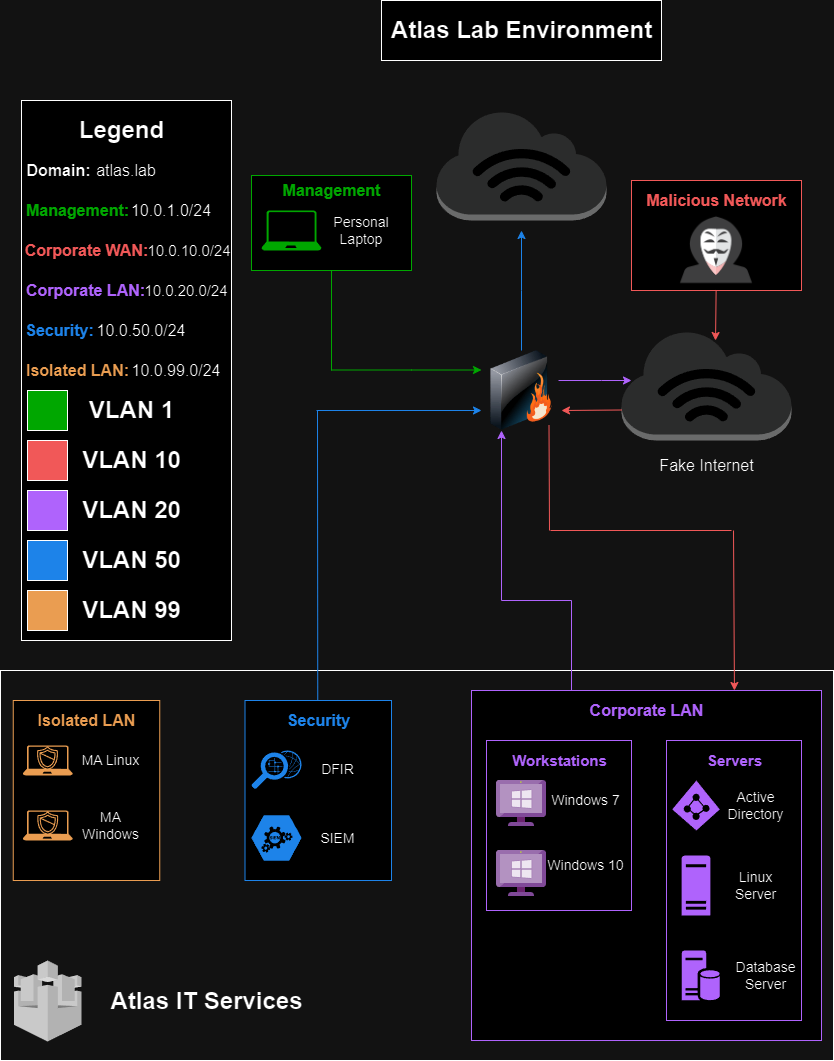

The diagram above was exported from draw.io. Its source (the exported page's mxGraphModel, read from the mxfile embedded in the PNG):
<mxGraphModel dx="2074" dy="1132" grid="1" gridSize="10" guides="1" tooltips="1" connect="1" arrows="1" fold="1" page="1" pageScale="1" pageWidth="850" pageHeight="1100" math="0" shadow="0">
  <root>
    <mxCell id="0" />
    <mxCell id="1" parent="0" />
    <mxCell id="VFxSjkRCEQHdDmgWq_P6-1" value="" style="rounded=0;whiteSpace=wrap;html=1;" vertex="1" parent="1">
      <mxGeometry x="390" y="30" width="280" height="60" as="geometry" />
    </mxCell>
    <mxCell id="VFxSjkRCEQHdDmgWq_P6-2" value="Atlas Lab Environment" style="text;strokeColor=none;fillColor=none;html=1;fontSize=24;fontStyle=1;verticalAlign=middle;align=center;" vertex="1" parent="1">
      <mxGeometry x="480" y="40" width="100" height="40" as="geometry" />
    </mxCell>
    <mxCell id="VFxSjkRCEQHdDmgWq_P6-3" value="" style="rounded=0;whiteSpace=wrap;html=1;" vertex="1" parent="1">
      <mxGeometry x="30" y="130" width="210" height="540" as="geometry" />
    </mxCell>
    <mxCell id="VFxSjkRCEQHdDmgWq_P6-4" value="Legend" style="text;strokeColor=none;fillColor=none;html=1;fontSize=24;fontStyle=1;verticalAlign=middle;align=center;" vertex="1" parent="1">
      <mxGeometry x="80" y="140" width="100" height="40" as="geometry" />
    </mxCell>
    <mxCell id="VFxSjkRCEQHdDmgWq_P6-6" value="Domain:" style="text;strokeColor=none;fillColor=none;html=1;fontSize=16;fontStyle=1;verticalAlign=middle;align=center;" vertex="1" parent="1">
      <mxGeometry x="17" y="180" width="100" height="40" as="geometry" />
    </mxCell>
    <mxCell id="VFxSjkRCEQHdDmgWq_P6-7" value="Management:" style="text;strokeColor=none;fillColor=none;html=1;fontSize=16;fontStyle=1;verticalAlign=middle;align=center;fontColor=#00CC00;" vertex="1" parent="1">
      <mxGeometry x="36" y="220" width="100" height="40" as="geometry" />
    </mxCell>
    <mxCell id="VFxSjkRCEQHdDmgWq_P6-8" value="Corporate WAN:" style="text;strokeColor=none;fillColor=none;html=1;fontSize=16;fontStyle=1;verticalAlign=middle;align=center;fontColor=#FF6666;" vertex="1" parent="1">
      <mxGeometry x="45" y="260" width="100" height="40" as="geometry" />
    </mxCell>
    <mxCell id="VFxSjkRCEQHdDmgWq_P6-9" value="Corporate LAN:" style="text;strokeColor=none;fillColor=none;html=1;fontSize=16;fontStyle=1;verticalAlign=middle;align=center;fontColor=#B266FF;" vertex="1" parent="1">
      <mxGeometry x="43.5" y="300" width="100" height="40" as="geometry" />
    </mxCell>
    <mxCell id="VFxSjkRCEQHdDmgWq_P6-10" value="Security:" style="text;strokeColor=none;fillColor=none;html=1;fontSize=16;fontStyle=1;verticalAlign=middle;align=center;fontColor=#3399FF;" vertex="1" parent="1">
      <mxGeometry x="18" y="340" width="100" height="40" as="geometry" />
    </mxCell>
    <mxCell id="VFxSjkRCEQHdDmgWq_P6-11" value="Isolated LAN:" style="text;strokeColor=none;fillColor=none;html=1;fontSize=16;fontStyle=1;verticalAlign=middle;align=center;fontColor=#994C00;" vertex="1" parent="1">
      <mxGeometry x="36" y="380" width="100" height="40" as="geometry" />
    </mxCell>
    <mxCell id="VFxSjkRCEQHdDmgWq_P6-12" value="atlas.lab" style="text;html=1;align=center;verticalAlign=middle;whiteSpace=wrap;rounded=0;fontSize=16;" vertex="1" parent="1">
      <mxGeometry x="105" y="185" width="60" height="30" as="geometry" />
    </mxCell>
    <mxCell id="VFxSjkRCEQHdDmgWq_P6-13" value="10.0.1.0/24" style="text;html=1;align=center;verticalAlign=middle;whiteSpace=wrap;rounded=0;fontSize=16;" vertex="1" parent="1">
      <mxGeometry x="150" y="225" width="60" height="30" as="geometry" />
    </mxCell>
    <mxCell id="VFxSjkRCEQHdDmgWq_P6-14" value="10.0.10.0/24" style="text;html=1;align=center;verticalAlign=middle;whiteSpace=wrap;rounded=0;fontSize=15;" vertex="1" parent="1">
      <mxGeometry x="168" y="265" width="60" height="30" as="geometry" />
    </mxCell>
    <mxCell id="VFxSjkRCEQHdDmgWq_P6-15" value="10.0.20.0/24" style="text;html=1;align=center;verticalAlign=middle;whiteSpace=wrap;rounded=0;fontSize=15;" vertex="1" parent="1">
      <mxGeometry x="165" y="305" width="60" height="30" as="geometry" />
    </mxCell>
    <mxCell id="VFxSjkRCEQHdDmgWq_P6-16" value="10.0.50.0/24" style="text;html=1;align=center;verticalAlign=middle;whiteSpace=wrap;rounded=0;fontSize=16;" vertex="1" parent="1">
      <mxGeometry x="120" y="345" width="60" height="30" as="geometry" />
    </mxCell>
    <mxCell id="VFxSjkRCEQHdDmgWq_P6-17" value="10.0.99.0/24" style="text;html=1;align=center;verticalAlign=middle;whiteSpace=wrap;rounded=0;fontSize=16;" vertex="1" parent="1">
      <mxGeometry x="155" y="385" width="60" height="30" as="geometry" />
    </mxCell>
    <mxCell id="VFxSjkRCEQHdDmgWq_P6-19" value="" style="whiteSpace=wrap;html=1;aspect=fixed;fillColor=#00CC00;" vertex="1" parent="1">
      <mxGeometry x="36" y="420" width="40" height="40" as="geometry" />
    </mxCell>
    <mxCell id="VFxSjkRCEQHdDmgWq_P6-21" value="" style="whiteSpace=wrap;html=1;aspect=fixed;fontColor=#FF6666;fillColor=#FF6666;" vertex="1" parent="1">
      <mxGeometry x="36" y="470" width="40" height="40" as="geometry" />
    </mxCell>
    <mxCell id="VFxSjkRCEQHdDmgWq_P6-22" value="" style="whiteSpace=wrap;html=1;aspect=fixed;fillColor=#B266FF;" vertex="1" parent="1">
      <mxGeometry x="36" y="520" width="40" height="40" as="geometry" />
    </mxCell>
    <mxCell id="VFxSjkRCEQHdDmgWq_P6-23" value="" style="whiteSpace=wrap;html=1;aspect=fixed;fillColor=#3399FF;" vertex="1" parent="1">
      <mxGeometry x="36" y="570" width="40" height="40" as="geometry" />
    </mxCell>
    <mxCell id="VFxSjkRCEQHdDmgWq_P6-24" value="" style="whiteSpace=wrap;html=1;aspect=fixed;fillColor=#994C00;" vertex="1" parent="1">
      <mxGeometry x="36" y="620" width="40" height="40" as="geometry" />
    </mxCell>
    <mxCell id="VFxSjkRCEQHdDmgWq_P6-25" value="VLAN 1" style="text;strokeColor=none;fillColor=none;html=1;fontSize=24;fontStyle=1;verticalAlign=middle;align=center;" vertex="1" parent="1">
      <mxGeometry x="90" y="420" width="100" height="40" as="geometry" />
    </mxCell>
    <mxCell id="VFxSjkRCEQHdDmgWq_P6-26" value="VLAN 10" style="text;strokeColor=none;fillColor=none;html=1;fontSize=24;fontStyle=1;verticalAlign=middle;align=center;" vertex="1" parent="1">
      <mxGeometry x="90" y="470" width="100" height="40" as="geometry" />
    </mxCell>
    <mxCell id="VFxSjkRCEQHdDmgWq_P6-27" value="VLAN 20" style="text;strokeColor=none;fillColor=none;html=1;fontSize=24;fontStyle=1;verticalAlign=middle;align=center;" vertex="1" parent="1">
      <mxGeometry x="90" y="520" width="100" height="40" as="geometry" />
    </mxCell>
    <mxCell id="VFxSjkRCEQHdDmgWq_P6-28" value="VLAN 50" style="text;strokeColor=none;fillColor=none;html=1;fontSize=24;fontStyle=1;verticalAlign=middle;align=center;" vertex="1" parent="1">
      <mxGeometry x="90" y="570" width="100" height="40" as="geometry" />
    </mxCell>
    <mxCell id="VFxSjkRCEQHdDmgWq_P6-29" value="VLAN 99" style="text;strokeColor=none;fillColor=none;html=1;fontSize=24;fontStyle=1;verticalAlign=middle;align=center;" vertex="1" parent="1">
      <mxGeometry x="90" y="620" width="100" height="40" as="geometry" />
    </mxCell>
    <mxCell id="VFxSjkRCEQHdDmgWq_P6-31" value="" style="outlineConnect=0;dashed=0;verticalLabelPosition=bottom;verticalAlign=top;align=center;html=1;shape=mxgraph.aws3.internet_3;fillColor=#D2D3D3;gradientColor=none;" vertex="1" parent="1">
      <mxGeometry x="445" y="140" width="170" height="110" as="geometry" />
    </mxCell>
    <mxCell id="VFxSjkRCEQHdDmgWq_P6-33" style="edgeStyle=orthogonalEdgeStyle;rounded=0;orthogonalLoop=1;jettySize=auto;html=1;strokeColor=#3399FF;" edge="1" parent="1" source="VFxSjkRCEQHdDmgWq_P6-32">
      <mxGeometry relative="1" as="geometry">
        <mxPoint x="530" y="260" as="targetPoint" />
      </mxGeometry>
    </mxCell>
    <mxCell id="VFxSjkRCEQHdDmgWq_P6-32" value="" style="image;html=1;image=img/lib/clip_art/networking/Firewall_128x128.png" vertex="1" parent="1">
      <mxGeometry x="490" y="380" width="80" height="80" as="geometry" />
    </mxCell>
    <mxCell id="VFxSjkRCEQHdDmgWq_P6-34" value="" style="outlineConnect=0;dashed=0;verticalLabelPosition=bottom;verticalAlign=top;align=center;html=1;shape=mxgraph.aws3.internet_3;fillColor=#D2D3D3;gradientColor=none;" vertex="1" parent="1">
      <mxGeometry x="630" y="360" width="170" height="110" as="geometry" />
    </mxCell>
    <mxCell id="VFxSjkRCEQHdDmgWq_P6-41" value="" style="rounded=0;whiteSpace=wrap;html=1;strokeColor=#FF6666;" vertex="1" parent="1">
      <mxGeometry x="640" y="210" width="170" height="110" as="geometry" />
    </mxCell>
    <mxCell id="VFxSjkRCEQHdDmgWq_P6-43" value="&lt;font color=&quot;#ff6666&quot;&gt;Malicious Network&lt;/font&gt;" style="text;strokeColor=none;fillColor=none;html=1;fontSize=16;fontStyle=1;verticalAlign=middle;align=center;" vertex="1" parent="1">
      <mxGeometry x="675" y="210" width="100" height="40" as="geometry" />
    </mxCell>
    <mxCell id="VFxSjkRCEQHdDmgWq_P6-44" value="" style="shape=image;html=1;verticalAlign=top;verticalLabelPosition=bottom;labelBackgroundColor=#ffffff;imageAspect=0;aspect=fixed;image=https://cdn0.iconfinder.com/data/icons/kameleon-free-pack/110/Hacker-128.png" vertex="1" parent="1">
      <mxGeometry x="663.13" y="215" width="123.75" height="123.75" as="geometry" />
    </mxCell>
    <mxCell id="VFxSjkRCEQHdDmgWq_P6-52" value="" style="endArrow=classic;html=1;rounded=0;entryX=1;entryY=0.75;entryDx=0;entryDy=0;fillColor=#FF6666;strokeColor=#FF6666;" edge="1" parent="1" target="VFxSjkRCEQHdDmgWq_P6-32">
      <mxGeometry width="50" height="50" relative="1" as="geometry">
        <mxPoint x="630" y="439.5" as="sourcePoint" />
        <mxPoint x="570" y="440" as="targetPoint" />
      </mxGeometry>
    </mxCell>
    <mxCell id="VFxSjkRCEQHdDmgWq_P6-53" value="" style="endArrow=classic;html=1;rounded=0;exitX=0.963;exitY=0.375;exitDx=0;exitDy=0;exitPerimeter=0;strokeColor=#B266FF;" edge="1" parent="1" source="VFxSjkRCEQHdDmgWq_P6-32">
      <mxGeometry width="50" height="50" relative="1" as="geometry">
        <mxPoint x="580" y="410" as="sourcePoint" />
        <mxPoint x="640" y="410" as="targetPoint" />
        <Array as="points">
          <mxPoint x="610" y="410" />
        </Array>
      </mxGeometry>
    </mxCell>
    <mxCell id="VFxSjkRCEQHdDmgWq_P6-55" value="" style="endArrow=classic;html=1;rounded=0;entryX=0.553;entryY=0.091;entryDx=0;entryDy=0;entryPerimeter=0;fillColor=#FF6666;strokeColor=#FF6666;" edge="1" parent="1" target="VFxSjkRCEQHdDmgWq_P6-34">
      <mxGeometry width="50" height="50" relative="1" as="geometry">
        <mxPoint x="724.63" y="319.5" as="sourcePoint" />
        <mxPoint x="725" y="360" as="targetPoint" />
      </mxGeometry>
    </mxCell>
    <mxCell id="VFxSjkRCEQHdDmgWq_P6-57" value="" style="rounded=0;whiteSpace=wrap;html=1;strokeColor=#00CC00;" vertex="1" parent="1">
      <mxGeometry x="260" y="205" width="160" height="95" as="geometry" />
    </mxCell>
    <mxCell id="VFxSjkRCEQHdDmgWq_P6-58" value="&lt;font color=&quot;#00cc00&quot;&gt;Management&lt;/font&gt;" style="text;strokeColor=none;fillColor=none;html=1;fontSize=16;fontStyle=1;verticalAlign=middle;align=center;" vertex="1" parent="1">
      <mxGeometry x="290" y="200" width="100" height="40" as="geometry" />
    </mxCell>
    <mxCell id="VFxSjkRCEQHdDmgWq_P6-60" value="" style="verticalLabelPosition=bottom;html=1;verticalAlign=top;align=center;strokeColor=none;fillColor=#00CC00;shape=mxgraph.azure.laptop;pointerEvents=1;" vertex="1" parent="1">
      <mxGeometry x="270" y="240" width="60" height="40" as="geometry" />
    </mxCell>
    <mxCell id="VFxSjkRCEQHdDmgWq_P6-61" value="&lt;font style=&quot;font-size: 14px;&quot;&gt;Personal Laptop&lt;/font&gt;" style="text;html=1;align=center;verticalAlign=middle;whiteSpace=wrap;rounded=0;" vertex="1" parent="1">
      <mxGeometry x="340" y="245" width="60" height="30" as="geometry" />
    </mxCell>
    <mxCell id="VFxSjkRCEQHdDmgWq_P6-66" value="" style="endArrow=classic;html=1;rounded=0;entryX=0;entryY=0.75;entryDx=0;entryDy=0;strokeColor=#00CC00;" edge="1" parent="1">
      <mxGeometry width="50" height="50" relative="1" as="geometry">
        <mxPoint x="340" y="399.5" as="sourcePoint" />
        <mxPoint x="490" y="399.5" as="targetPoint" />
        <Array as="points">
          <mxPoint x="420" y="399.5" />
        </Array>
      </mxGeometry>
    </mxCell>
    <mxCell id="VFxSjkRCEQHdDmgWq_P6-67" value="" style="endArrow=none;html=1;rounded=0;entryX=0.5;entryY=1;entryDx=0;entryDy=0;fillColor=#00CC00;strokeColor=#00CC00;" edge="1" parent="1" target="VFxSjkRCEQHdDmgWq_P6-57">
      <mxGeometry width="50" height="50" relative="1" as="geometry">
        <mxPoint x="340" y="400" as="sourcePoint" />
        <mxPoint x="380" y="420" as="targetPoint" />
      </mxGeometry>
    </mxCell>
    <mxCell id="VFxSjkRCEQHdDmgWq_P6-68" value="" style="rounded=0;whiteSpace=wrap;html=1;fillColor=none;" vertex="1" parent="1">
      <mxGeometry x="9" y="700" width="833" height="390" as="geometry" />
    </mxCell>
    <mxCell id="VFxSjkRCEQHdDmgWq_P6-69" value="" style="rounded=0;whiteSpace=wrap;html=1;strokeColor=#994C00;" vertex="1" parent="1">
      <mxGeometry x="21.75" y="730" width="146.5" height="180" as="geometry" />
    </mxCell>
    <mxCell id="VFxSjkRCEQHdDmgWq_P6-70" value="" style="rounded=0;whiteSpace=wrap;html=1;strokeColor=#3399FF;" vertex="1" parent="1">
      <mxGeometry x="253.5" y="730" width="146.5" height="180" as="geometry" />
    </mxCell>
    <mxCell id="VFxSjkRCEQHdDmgWq_P6-72" value="" style="whiteSpace=wrap;html=1;aspect=fixed;strokeColor=#B266FF;" vertex="1" parent="1">
      <mxGeometry x="480" y="720" width="350" height="350" as="geometry" />
    </mxCell>
    <mxCell id="VFxSjkRCEQHdDmgWq_P6-73" value="" style="rounded=0;whiteSpace=wrap;html=1;strokeColor=#B266FF;" vertex="1" parent="1">
      <mxGeometry x="495" y="770" width="145" height="170" as="geometry" />
    </mxCell>
    <mxCell id="VFxSjkRCEQHdDmgWq_P6-74" value="" style="rounded=0;whiteSpace=wrap;html=1;strokeColor=#B266FF;" vertex="1" parent="1">
      <mxGeometry x="675" y="770" width="135" height="280" as="geometry" />
    </mxCell>
    <mxCell id="VFxSjkRCEQHdDmgWq_P6-75" value="Fake Internet" style="text;html=1;align=center;verticalAlign=middle;whiteSpace=wrap;rounded=0;fontSize=16;" vertex="1" parent="1">
      <mxGeometry x="653.75" y="480" width="122.5" height="30" as="geometry" />
    </mxCell>
    <mxCell id="VFxSjkRCEQHdDmgWq_P6-76" value="Security" style="text;strokeColor=none;fillColor=none;html=1;fontSize=16;fontStyle=1;verticalAlign=middle;align=center;fontColor=#3399FF;" vertex="1" parent="1">
      <mxGeometry x="276.75" y="730" width="100" height="40" as="geometry" />
    </mxCell>
    <mxCell id="VFxSjkRCEQHdDmgWq_P6-77" value="Corporate LAN" style="text;strokeColor=none;fillColor=none;html=1;fontSize=16;fontStyle=1;verticalAlign=middle;align=center;fontColor=#B266FF;" vertex="1" parent="1">
      <mxGeometry x="552.5" y="720" width="205" height="40" as="geometry" />
    </mxCell>
    <mxCell id="VFxSjkRCEQHdDmgWq_P6-78" value="Workstations" style="text;strokeColor=none;fillColor=none;html=1;fontSize=15;fontStyle=1;verticalAlign=middle;align=center;fontColor=#B266FF;" vertex="1" parent="1">
      <mxGeometry x="517.5" y="770" width="100" height="40" as="geometry" />
    </mxCell>
    <mxCell id="VFxSjkRCEQHdDmgWq_P6-79" value="Servers" style="text;strokeColor=none;fillColor=none;html=1;fontSize=15;fontStyle=1;verticalAlign=middle;align=center;fontColor=#B266FF;" vertex="1" parent="1">
      <mxGeometry x="692.5" y="770" width="100" height="40" as="geometry" />
    </mxCell>
    <mxCell id="VFxSjkRCEQHdDmgWq_P6-80" value="Isolated LAN" style="text;strokeColor=none;fillColor=none;html=1;fontSize=16;fontStyle=1;verticalAlign=middle;align=center;fontColor=#994C00;" vertex="1" parent="1">
      <mxGeometry x="45" y="730" width="100" height="40" as="geometry" />
    </mxCell>
    <mxCell id="VFxSjkRCEQHdDmgWq_P6-81" value="" style="verticalLabelPosition=bottom;sketch=0;html=1;fillColor=#3399FF;strokeColor=none;verticalAlign=top;pointerEvents=1;align=center;shape=mxgraph.cisco_safe.security_icons.inspection_forensics;" vertex="1" parent="1">
      <mxGeometry x="260" y="780" width="50" height="38.5" as="geometry" />
    </mxCell>
    <mxCell id="VFxSjkRCEQHdDmgWq_P6-82" value="" style="verticalLabelPosition=bottom;sketch=0;html=1;fillColor=#3399FF;strokeColor=#ffffff;verticalAlign=top;align=center;points=[[0,0.5,0],[0.125,0.25,0],[0.25,0,0],[0.5,0,0],[0.75,0,0],[0.875,0.25,0],[1,0.5,0],[0.875,0.75,0],[0.75,1,0],[0.5,1,0],[0.125,0.75,0]];pointerEvents=1;shape=mxgraph.cisco_safe.compositeIcon;bgIcon=mxgraph.cisco_safe.design.blank_device;resIcon=mxgraph.cisco_safe.design.siem;" vertex="1" parent="1">
      <mxGeometry x="260" y="845" width="50" height="45" as="geometry" />
    </mxCell>
    <mxCell id="VFxSjkRCEQHdDmgWq_P6-83" value="" style="image;sketch=0;aspect=fixed;html=1;points=[];align=center;fontSize=12;image=img/lib/mscae/VM_Windows_Non_Azure.svg;fillColor=#B266FF;" vertex="1" parent="1">
      <mxGeometry x="505" y="810" width="50" height="46" as="geometry" />
    </mxCell>
    <mxCell id="VFxSjkRCEQHdDmgWq_P6-84" value="" style="image;sketch=0;aspect=fixed;html=1;points=[];align=center;fontSize=12;image=img/lib/mscae/VM_Windows_Non_Azure.svg;fillColor=#B266FF;" vertex="1" parent="1">
      <mxGeometry x="505" y="880" width="50" height="46" as="geometry" />
    </mxCell>
    <mxCell id="VFxSjkRCEQHdDmgWq_P6-87" value="" style="verticalLabelPosition=bottom;html=1;verticalAlign=top;align=center;strokeColor=none;fillColor=#B266FF;shape=mxgraph.azure.azure_active_directory;" vertex="1" parent="1">
      <mxGeometry x="680.75" y="810" width="47.5" height="50" as="geometry" />
    </mxCell>
    <mxCell id="VFxSjkRCEQHdDmgWq_P6-89" value="" style="sketch=0;aspect=fixed;pointerEvents=1;shadow=0;dashed=0;html=1;strokeColor=none;labelPosition=center;verticalLabelPosition=bottom;verticalAlign=top;align=center;fillColor=#B266FF;shape=mxgraph.mscae.enterprise.server_generic" vertex="1" parent="1">
      <mxGeometry x="690.1" y="885" width="28.8" height="60" as="geometry" />
    </mxCell>
    <mxCell id="VFxSjkRCEQHdDmgWq_P6-90" value="" style="sketch=0;aspect=fixed;pointerEvents=1;shadow=0;dashed=0;html=1;strokeColor=none;labelPosition=center;verticalLabelPosition=bottom;verticalAlign=top;align=center;fillColor=#B266FF;shape=mxgraph.mscae.enterprise.database_server" vertex="1" parent="1">
      <mxGeometry x="690.25" y="980" width="38" height="50" as="geometry" />
    </mxCell>
    <mxCell id="VFxSjkRCEQHdDmgWq_P6-91" value="&lt;font style=&quot;font-size: 14px;&quot;&gt;Windows 7&lt;/font&gt;" style="text;html=1;align=center;verticalAlign=middle;whiteSpace=wrap;rounded=0;" vertex="1" parent="1">
      <mxGeometry x="557.5" y="815" width="72.5" height="30" as="geometry" />
    </mxCell>
    <mxCell id="VFxSjkRCEQHdDmgWq_P6-92" value="&lt;font style=&quot;font-size: 14px;&quot;&gt;Windows 10&lt;/font&gt;" style="text;html=1;align=center;verticalAlign=middle;whiteSpace=wrap;rounded=0;" vertex="1" parent="1">
      <mxGeometry x="552.5" y="880" width="82.5" height="30" as="geometry" />
    </mxCell>
    <mxCell id="VFxSjkRCEQHdDmgWq_P6-93" value="&lt;font style=&quot;font-size: 14px;&quot;&gt;Active Directory&lt;/font&gt;" style="text;html=1;align=center;verticalAlign=middle;whiteSpace=wrap;rounded=0;" vertex="1" parent="1">
      <mxGeometry x="727.5" y="820" width="72.5" height="30" as="geometry" />
    </mxCell>
    <mxCell id="VFxSjkRCEQHdDmgWq_P6-94" value="&lt;font style=&quot;font-size: 14px;&quot;&gt;Linux Server&lt;/font&gt;" style="text;html=1;align=center;verticalAlign=middle;whiteSpace=wrap;rounded=0;" vertex="1" parent="1">
      <mxGeometry x="728.25" y="900" width="72.5" height="30" as="geometry" />
    </mxCell>
    <mxCell id="VFxSjkRCEQHdDmgWq_P6-95" value="&lt;font style=&quot;font-size: 14px;&quot;&gt;Database Server&lt;/font&gt;" style="text;html=1;align=center;verticalAlign=middle;whiteSpace=wrap;rounded=0;" vertex="1" parent="1">
      <mxGeometry x="737.5" y="990" width="72.5" height="30" as="geometry" />
    </mxCell>
    <mxCell id="VFxSjkRCEQHdDmgWq_P6-96" value="&lt;font style=&quot;font-size: 14px;&quot;&gt;DFIR&lt;/font&gt;" style="text;html=1;align=center;verticalAlign=middle;whiteSpace=wrap;rounded=0;" vertex="1" parent="1">
      <mxGeometry x="310" y="784.25" width="72.5" height="30" as="geometry" />
    </mxCell>
    <mxCell id="VFxSjkRCEQHdDmgWq_P6-97" value="&lt;font style=&quot;font-size: 14px;&quot;&gt;SIEM&lt;/font&gt;" style="text;html=1;align=center;verticalAlign=middle;whiteSpace=wrap;rounded=0;" vertex="1" parent="1">
      <mxGeometry x="310" y="852.5" width="72.5" height="30" as="geometry" />
    </mxCell>
    <mxCell id="VFxSjkRCEQHdDmgWq_P6-98" value="" style="outlineConnect=0;dashed=0;verticalLabelPosition=bottom;verticalAlign=top;align=center;html=1;shape=mxgraph.aws3.aws_iot;fillColor=#4D4D4D;gradientColor=none;" vertex="1" parent="1">
      <mxGeometry x="22.5" y="990" width="67.5" height="81" as="geometry" />
    </mxCell>
    <mxCell id="VFxSjkRCEQHdDmgWq_P6-99" value="Atlas IT Services" style="text;strokeColor=none;fillColor=none;html=1;fontSize=24;fontStyle=1;verticalAlign=middle;align=center;" vertex="1" parent="1">
      <mxGeometry x="165" y="1010.5" width="100" height="40" as="geometry" />
    </mxCell>
    <mxCell id="VFxSjkRCEQHdDmgWq_P6-100" value="" style="sketch=0;outlineConnect=0;fontColor=#232F3E;gradientColor=none;fillColor=#994C00;strokeColor=none;dashed=0;verticalLabelPosition=bottom;verticalAlign=top;align=center;html=1;fontSize=12;fontStyle=0;aspect=fixed;pointerEvents=1;shape=mxgraph.aws4.shield2;" vertex="1" parent="1">
      <mxGeometry x="43.5" y="775" width="25" height="25" as="geometry" />
    </mxCell>
    <mxCell id="VFxSjkRCEQHdDmgWq_P6-101" value="" style="sketch=0;outlineConnect=0;fontColor=#232F3E;gradientColor=none;fillColor=#994C00;strokeColor=none;dashed=0;verticalLabelPosition=bottom;verticalAlign=top;align=center;html=1;fontSize=12;fontStyle=0;aspect=fixed;pointerEvents=1;shape=mxgraph.aws4.shield2;" vertex="1" parent="1">
      <mxGeometry x="43.75" y="840" width="25" height="25" as="geometry" />
    </mxCell>
    <mxCell id="VFxSjkRCEQHdDmgWq_P6-102" value="" style="verticalLabelPosition=bottom;html=1;verticalAlign=top;align=center;strokeColor=none;fillColor=#994C00;shape=mxgraph.azure.laptop;pointerEvents=1;" vertex="1" parent="1">
      <mxGeometry x="31.25" y="840" width="50" height="30" as="geometry" />
    </mxCell>
    <mxCell id="VFxSjkRCEQHdDmgWq_P6-103" value="" style="verticalLabelPosition=bottom;html=1;verticalAlign=top;align=center;strokeColor=none;fillColor=#994C00;shape=mxgraph.azure.laptop;pointerEvents=1;" vertex="1" parent="1">
      <mxGeometry x="31.25" y="775" width="50" height="30" as="geometry" />
    </mxCell>
    <mxCell id="VFxSjkRCEQHdDmgWq_P6-106" value="&lt;font style=&quot;font-size: 14px;&quot;&gt;MA Linux&lt;/font&gt;" style="text;html=1;align=center;verticalAlign=middle;whiteSpace=wrap;rounded=0;" vertex="1" parent="1">
      <mxGeometry x="82.5" y="775" width="72.5" height="30" as="geometry" />
    </mxCell>
    <mxCell id="VFxSjkRCEQHdDmgWq_P6-107" value="&lt;font style=&quot;font-size: 14px;&quot;&gt;MA Windows&lt;/font&gt;" style="text;html=1;align=center;verticalAlign=middle;whiteSpace=wrap;rounded=0;" vertex="1" parent="1">
      <mxGeometry x="82.5" y="840" width="72.5" height="30" as="geometry" />
    </mxCell>
    <mxCell id="VFxSjkRCEQHdDmgWq_P6-108" value="" style="endArrow=none;html=1;rounded=0;fillColor=#FF6666;strokeColor=#FF6666;" edge="1" parent="1">
      <mxGeometry width="50" height="50" relative="1" as="geometry">
        <mxPoint x="558" y="560" as="sourcePoint" />
        <mxPoint x="557.5" y="455" as="targetPoint" />
      </mxGeometry>
    </mxCell>
    <mxCell id="VFxSjkRCEQHdDmgWq_P6-109" value="" style="endArrow=none;html=1;rounded=0;strokeColor=#FF6666;" edge="1" parent="1">
      <mxGeometry width="50" height="50" relative="1" as="geometry">
        <mxPoint x="559" y="560" as="sourcePoint" />
        <mxPoint x="740" y="560" as="targetPoint" />
      </mxGeometry>
    </mxCell>
    <mxCell id="VFxSjkRCEQHdDmgWq_P6-110" value="" style="endArrow=classic;html=1;rounded=0;strokeColor=#FF6666;entryX=0.929;entryY=0;entryDx=0;entryDy=0;entryPerimeter=0;" edge="1" parent="1" target="VFxSjkRCEQHdDmgWq_P6-77">
      <mxGeometry width="50" height="50" relative="1" as="geometry">
        <mxPoint x="742" y="560" as="sourcePoint" />
        <mxPoint x="744" y="720" as="targetPoint" />
      </mxGeometry>
    </mxCell>
    <mxCell id="VFxSjkRCEQHdDmgWq_P6-112" value="" style="endArrow=none;html=1;rounded=0;strokeColor=#B266FF;" edge="1" parent="1">
      <mxGeometry width="50" height="50" relative="1" as="geometry">
        <mxPoint x="580" y="720" as="sourcePoint" />
        <mxPoint x="580" y="630" as="targetPoint" />
      </mxGeometry>
    </mxCell>
    <mxCell id="VFxSjkRCEQHdDmgWq_P6-113" value="" style="endArrow=none;html=1;rounded=0;strokeColor=#B266FF;" edge="1" parent="1">
      <mxGeometry width="50" height="50" relative="1" as="geometry">
        <mxPoint x="510" y="630" as="sourcePoint" />
        <mxPoint x="580" y="630" as="targetPoint" />
      </mxGeometry>
    </mxCell>
    <mxCell id="VFxSjkRCEQHdDmgWq_P6-114" value="" style="endArrow=classic;html=1;rounded=0;entryX=0.25;entryY=1;entryDx=0;entryDy=0;strokeColor=#B266FF;" edge="1" parent="1" target="VFxSjkRCEQHdDmgWq_P6-32">
      <mxGeometry width="50" height="50" relative="1" as="geometry">
        <mxPoint x="510" y="630" as="sourcePoint" />
        <mxPoint x="510" y="560" as="targetPoint" />
      </mxGeometry>
    </mxCell>
    <mxCell id="VFxSjkRCEQHdDmgWq_P6-115" value="" style="endArrow=none;html=1;rounded=0;strokeColor=#3399FF;" edge="1" parent="1">
      <mxGeometry width="50" height="50" relative="1" as="geometry">
        <mxPoint x="326.25" y="730" as="sourcePoint" />
        <mxPoint x="326" y="440" as="targetPoint" />
      </mxGeometry>
    </mxCell>
    <mxCell id="VFxSjkRCEQHdDmgWq_P6-116" value="" style="endArrow=classic;html=1;rounded=0;entryX=0;entryY=0.75;entryDx=0;entryDy=0;strokeColor=#3399FF;" edge="1" parent="1" target="VFxSjkRCEQHdDmgWq_P6-32">
      <mxGeometry width="50" height="50" relative="1" as="geometry">
        <mxPoint x="325" y="440" as="sourcePoint" />
        <mxPoint x="390" y="439.5" as="targetPoint" />
      </mxGeometry>
    </mxCell>
  </root>
</mxGraphModel>